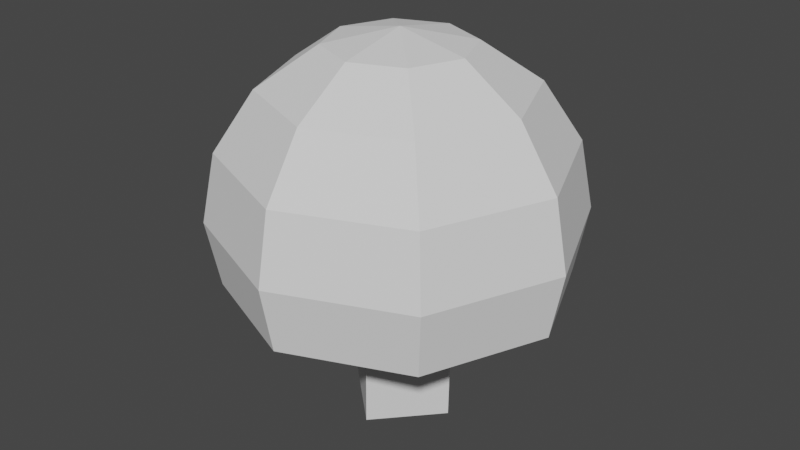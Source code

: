 # Source: mushroomsmall.blend  (saved by Blender 2.92.15; exported with 4.5.12 LTS)
import bpy
from mathutils import Matrix  # noqa: F401  (used for matrix-valued properties, if any)

bpy.ops.wm.read_factory_settings(use_empty=True)
scene = bpy.context.scene
scene.name = 'Scene'

# ---- collections
col_collection = bpy.data.collections.new('Collection'); scene.collection.children.link(col_collection)
col_collection_2 = bpy.data.collections.new('Collection 2'); scene.collection.children.link(col_collection_2)
col_collection_2_1 = bpy.data.collections.new('Collection 2 1'); col_collection_2.children.link(col_collection_2_1)

# ---- world
world_world = bpy.data.worlds.new('World'); scene.world = world_world
world_world.use_nodes = True; world_world.node_tree.nodes.clear()
_N = world_world.node_tree.nodes; _L = world_world.node_tree.links
n0 = _N.new('ShaderNodeOutputWorld'); n0.name = 'World Output'; n0.location = (300, 300)
n1 = _N.new('ShaderNodeBackground'); n1.name = 'Background'; n1.location = (10, 300)
n1.inputs[0].default_value = (0.05088, 0.05088, 0.05088, 1.0)
_L.new(n1.outputs[0], n0.inputs[0])
n0.is_active_output = True
world_world.color = (0.05088, 0.05088, 0.05088)
world_world.use_sun_shadow = False
world_world.sun_shadow_jitter_overblur = 0.0

# ---- meshes
me_sphere_001 = bpy.data.meshes.new('Sphere.001')
me_sphere_001.from_pydata([(0.0, 1.0, -0.6), (-1.068e-07, 4.423e-08, 0.4), (0.2706, 0.2706, 0.3239), (0.5, 0.5, 0.1071), (0.6533, 0.6533, -0.2173), (0.7071, 0.7071, -0.6), (0.6533, 0.6533, -0.9827), (0.7928, 0.7928, -0.6), (0.733, 0.733, -0.1729), (0.3827, 1.485e-07, 0.3239), (0.7071, 1.634e-07, 0.1071), (0.9239, 1.634e-07, -0.2173), (1.0, 1.336e-07, -0.6), (0.9239, 1.634e-07, -0.9827), (0.7373, -0.7373, -1.006), (0.7928, -0.7928, -0.6), (0.733, -0.733, -0.1729), (0.2706, -0.2706, 0.3239), (0.5, -0.5, 0.1071), (0.6533, -0.6533, -0.2173), (0.7071, -0.7071, -0.6), (0.6533, -0.6533, -0.9827), (0.5625, -0.5625, 0.19), (0.3068, -0.3068, 0.4337), (1.244e-08, -0.3827, 0.3239), (1.244e-08, -0.7071, 0.1071), (4.224e-08, -0.9239, -0.2173), (1.244e-08, -1.0, -0.6), (4.224e-08, -0.9239, -0.9827), (1.043, 1.587e-07, -1.006), (1.121, 1.27e-07, -0.6), (-0.2706, -0.2706, 0.3239), (-0.5, -0.5, 0.1071), (-0.6533, -0.6533, -0.2173), (-0.7071, -0.7071, -0.6), (-0.6533, -0.6533, -0.9827), (1.037, 1.621e-07, -0.1729), (0.7955, 1.622e-07, 0.19), (-0.3827, 1.634e-07, 0.3239), (-0.7071, 1.634e-07, 0.1071), (-0.9239, 1.038e-07, -0.2173), (-1.0, 1.634e-07, -0.6), (-0.9239, 1.038e-07, -0.9827), (0.4339, 1.467e-07, 0.4337), (0.7373, 0.7373, -1.006), (-0.2706, 0.2706, 0.3239), (-0.5, 0.5, 0.1071), (-0.6533, 0.6533, -0.2173), (-0.7071, 0.7071, -0.6), (-0.6533, 0.6533, -0.9827), (0.5625, 0.5625, 0.19), (0.3068, 0.3068, 0.4337), (-2.462e-09, 0.3827, 0.3239), (-1.736e-08, 0.7071, 0.1071), (-4.717e-08, 0.9239, -0.2173), (-4.717e-08, 0.9239, -0.9827), (-1.149e-07, 3.612e-08, 0.5212), (-9.3e-09, 1.121, -0.6), (1.289e-08, -0.4339, 0.4337), (1.117e-08, -0.7955, 0.19), (4.093e-08, -1.037, -0.1729), (7.125e-09, -1.121, -0.6), (4.224e-08, -1.043, -1.006), (-0.3068, -0.3068, 0.4337), (-0.5625, -0.5625, 0.19), (-0.733, -0.733, -0.1729), (-0.7928, -0.7928, -0.6), (-0.7373, -0.7373, -1.006), (-0.4339, 1.634e-07, 0.4337), (-0.7955, 1.647e-07, 0.19), (-1.037, 9.596e-08, -0.1729), (-1.121, 1.661e-07, -0.6), (-1.043, 1.015e-07, -1.006), (-0.3068, 0.3068, 0.4337), (-0.5625, 0.5625, 0.19), (-0.733, 0.733, -0.1729), (-0.7928, 0.7928, -0.6), (-0.7373, 0.7373, -1.006), (-2.462e-09, 0.4339, 0.4337), (-2.561e-08, 0.7955, 0.19), (-6.291e-08, 1.037, -0.1729), (-6.849e-08, 1.043, -1.006)], [], [(54, 4, 3, 53), (52, 2, 1), (16, 22, 59, 60), (79, 78, 51, 50), (0, 5, 4, 54), (53, 3, 2, 52), (57, 80, 8, 7), (55, 6, 5, 0), (62, 61, 66, 67), (5, 12, 11, 4), (3, 10, 9, 2), (61, 60, 65, 66), (6, 13, 12, 5), (4, 11, 10, 3), (2, 9, 1), (15, 16, 60, 61), (59, 58, 63, 64), (13, 21, 20, 12), (11, 19, 18, 10), (9, 17, 1), (22, 23, 58, 59), (60, 59, 64, 65), (12, 20, 19, 11), (10, 18, 17, 9), (21, 28, 27, 20), (19, 26, 25, 18), (17, 24, 1), (14, 15, 61, 62), (36, 37, 22, 16), (20, 27, 26, 19), (18, 25, 24, 17), (29, 30, 15, 14), (37, 43, 23, 22), (51, 56, 43), (27, 34, 33, 26), (25, 32, 31, 24), (8, 50, 37, 36), (28, 35, 34, 27), (26, 33, 32, 25), (24, 31, 1), (34, 41, 40, 33), (32, 39, 38, 31), (50, 51, 43, 37), (35, 42, 41, 34), (33, 40, 39, 32), (31, 38, 1), (30, 36, 16, 15), (44, 7, 30, 29), (81, 57, 7, 44), (42, 49, 48, 41), (40, 47, 46, 39), (38, 45, 1), (43, 56, 23), (7, 8, 36, 30), (41, 48, 47, 40), (39, 46, 45, 38), (47, 54, 53, 46), (45, 52, 1), (23, 56, 58), (78, 56, 51), (48, 0, 54, 47), (46, 53, 52, 45), (80, 79, 50, 8), (49, 55, 0, 48), (58, 56, 63), (66, 65, 70, 71), (64, 63, 68, 69), (67, 66, 71, 72), (65, 64, 69, 70), (63, 56, 68), (72, 71, 76, 77), (70, 69, 74, 75), (68, 56, 73), (71, 70, 75, 76), (69, 68, 73, 74), (75, 74, 79, 80), (73, 56, 78), (76, 75, 80, 57), (74, 73, 78, 79), (77, 76, 57, 81), (6, 55, 81, 44), (55, 49, 77, 81), (21, 13, 29, 14), (28, 21, 14, 62), (42, 35, 67, 72), (49, 42, 72, 77), (13, 6, 44, 29), (35, 28, 62, 67)])
_uv = me_sphere_001.uv_layers.new(name='UVMap')
_uv.uv.foreach_set('vector', [0.75, 0.625, 0.625, 0.625, 0.625, 0.75, 0.75, 0.75, 0.75, 0.875, 0.625, 0.875, 0.6875, 1.0, 0.375, 0.625, 0.375, 0.75, 0.25, 0.75, 0.25, 0.625, 0.75, 0.75, 0.75, 0.875, 0.625, 0.875, 0.625, 0.75, 0.75, 0.5, 0.625, 0.5, 0.625, 0.625, 0.75, 0.625, 0.75, 0.75, 0.625, 0.75, 0.625, 0.875, 0.75, 0.875, 0.75, 0.5, 0.75, 0.625, 0.625, 0.625, 0.625, 0.5, 0.75, 0.375, 0.625, 0.375, 0.625, 0.5, 0.75, 0.5, 0.25, 0.375, 0.25, 0.5, 0.125, 0.5, 0.125, 0.375, 0.625, 0.5, 0.5, 0.5, 0.5, 0.625, 0.625, 0.625, 0.625, 0.75, 0.5, 0.75, 0.5, 0.875, 0.625, 0.875, 0.25, 0.5, 0.25, 0.625, 0.125, 0.625, 0.125, 0.5, 0.625, 0.375, 0.5, 0.375, 0.5, 0.5, 0.625, 0.5, 0.625, 0.625, 0.5, 0.625, 0.5, 0.75, 0.625, 0.75, 0.625, 0.875, 0.5, 0.875, 0.5625, 1.0, 0.375, 0.5, 0.375, 0.625, 0.25, 0.625, 0.25, 0.5, 0.25, 0.75, 0.25, 0.875, 0.125, 0.875, 0.125, 0.75, 0.5, 0.375, 0.375, 0.375, 0.375, 0.5, 0.5, 0.5, 0.5, 0.625, 0.375, 0.625, 0.375, 0.75, 0.5, 0.75, 0.5, 0.875, 0.375, 0.875, 0.4375, 1.0, 0.375, 0.75, 0.375, 0.875, 0.25, 0.875, 0.25, 0.75, 0.25, 0.625, 0.25, 0.75, 0.125, 0.75, 0.125, 0.625, 0.5, 0.5, 0.375, 0.5, 0.375, 0.625, 0.5, 0.625, 0.5, 0.75, 0.375, 0.75, 0.375, 0.875, 0.5, 0.875, 0.375, 0.375, 0.25, 0.375, 0.25, 0.5, 0.375, 0.5, 0.375, 0.625, 0.25, 0.625, 0.25, 0.75, 0.375, 0.75, 0.375, 0.875, 0.25, 0.875, 0.3125, 1.0, 0.375, 0.375, 0.375, 0.5, 0.25, 0.5, 0.25, 0.375, 0.5, 0.625, 0.5, 0.75, 0.375, 0.75, 0.375, 0.625, 0.375, 0.5, 0.25, 0.5, 0.25, 0.625, 0.375, 0.625, 0.375, 0.75, 0.25, 0.75, 0.25, 0.875, 0.375, 0.875, 0.5, 0.375, 0.5, 0.5, 0.375, 0.5, 0.375, 0.375, 0.5, 0.75, 0.5, 0.875, 0.375, 0.875, 0.375, 0.75, 0.625, 0.875, 0.5625, 1.0, 0.5, 0.875, 0.25, 0.5, 0.125, 0.5, 0.125, 0.625, 0.25, 0.625, 0.25, 0.75, 0.125, 0.75, 0.125, 0.875, 0.25, 0.875, 0.625, 0.625, 0.625, 0.75, 0.5, 0.75, 0.5, 0.625, 0.25, 0.375, 0.125, 0.375, 0.125, 0.5, 0.25, 0.5, 0.25, 0.625, 0.125, 0.625, 0.125, 0.75, 0.25, 0.75, 0.25, 0.875, 0.125, 0.875, 0.1875, 1.0, 0.125, 0.5, 0.0, 0.5, 0.0, 0.625, 0.125, 0.625, 0.125, 0.75, 0.0, 0.75, 0.0, 0.875, 0.125, 0.875, 0.625, 0.75, 0.625, 0.875, 0.5, 0.875, 0.5, 0.75, 0.125, 0.375, 0.0, 0.375, 0.0, 0.5, 0.125, 0.5, 0.125, 0.625, 0.0, 0.625, 0.0, 0.75, 0.125, 0.75, 0.125, 0.875, 0.0, 0.875, 0.0625, 1.0, 0.5, 0.5, 0.5, 0.625, 0.375, 0.625, 0.375, 0.5, 0.625, 0.375, 0.625, 0.5, 0.5, 0.5, 0.5, 0.375, 0.75, 0.375, 0.75, 0.5, 0.625, 0.5, 0.625, 0.375, 1.0, 0.375, 0.875, 0.375, 0.875, 0.5, 1.0, 0.5, 1.0, 0.625, 0.875, 0.625, 0.875, 0.75, 1.0, 0.75, 1.0, 0.875, 0.875, 0.875, 0.9375, 1.0, 0.5, 0.875, 0.4375, 1.0, 0.375, 0.875, 0.625, 0.5, 0.625, 0.625, 0.5, 0.625, 0.5, 0.5, 1.0, 0.5, 0.875, 0.5, 0.875, 0.625, 1.0, 0.625, 1.0, 0.75, 0.875, 0.75, 0.875, 0.875, 1.0, 0.875, 0.875, 0.625, 0.75, 0.625, 0.75, 0.75, 0.875, 0.75, 0.875, 0.875, 0.75, 0.875, 0.8125, 1.0, 0.375, 0.875, 0.3125, 1.0, 0.25, 0.875, 0.75, 0.875, 0.6875, 1.0, 0.625, 0.875, 0.875, 0.5, 0.75, 0.5, 0.75, 0.625, 0.875, 0.625, 0.875, 0.75, 0.75, 0.75, 0.75, 0.875, 0.875, 0.875, 0.75, 0.625, 0.75, 0.75, 0.625, 0.75, 0.625, 0.625, 0.875, 0.375, 0.75, 0.375, 0.75, 0.5, 0.875, 0.5, 0.25, 0.875, 0.1875, 1.0, 0.125, 0.875, 0.125, 0.5, 0.125, 0.625, 0.0, 0.625, 0.0, 0.5, 0.125, 0.75, 0.125, 0.875, 0.0, 0.875, 0.0, 0.75, 0.125, 0.375, 0.125, 0.5, 0.0, 0.5, 0.0, 0.375, 0.125, 0.625, 0.125, 0.75, 0.0, 0.75, 0.0, 0.625, 0.125, 0.875, 0.0625, 1.0, 0.0, 0.875, 1.0, 0.375, 1.0, 0.5, 0.875, 0.5, 0.875, 0.375, 1.0, 0.625, 1.0, 0.75, 0.875, 0.75, 0.875, 0.625, 1.0, 0.875, 0.9375, 1.0, 0.875, 0.875, 1.0, 0.5, 1.0, 0.625, 0.875, 0.625, 0.875, 0.5, 1.0, 0.75, 1.0, 0.875, 0.875, 0.875, 0.875, 0.75, 0.875, 0.625, 0.875, 0.75, 0.75, 0.75, 0.75, 0.625, 0.875, 0.875, 0.8125, 1.0, 0.75, 0.875, 0.875, 0.5, 0.875, 0.625, 0.75, 0.625, 0.75, 0.5, 0.875, 0.75, 0.875, 0.875, 0.75, 0.875, 0.75, 0.75, 0.875, 0.375, 0.875, 0.5, 0.75, 0.5, 0.75, 0.375, 0.625, 0.375, 0.75, 0.375, 0.75, 0.375, 0.625, 0.375, 0.75, 0.375, 0.875, 0.375, 0.875, 0.375, 0.75, 0.375, 0.375, 0.375, 0.5, 0.375, 0.5, 0.375, 0.375, 0.375, 0.25, 0.375, 0.375, 0.375, 0.375, 0.375, 0.25, 0.375, 0.0, 0.375, 0.125, 0.375, 0.125, 0.375, 0.0, 0.375, 0.875, 0.375, 1.0, 0.375, 1.0, 0.375, 0.875, 0.375, 0.5, 0.375, 0.625, 0.375, 0.625, 0.375, 0.5, 0.375, 0.125, 0.375, 0.25, 0.375, 0.25, 0.375, 0.125, 0.375])
me_sphere_001.use_remesh_fix_poles = True
me_sphere_001.use_remesh_preserve_attributes = False
me_sphere_001.use_mirror_vertex_groups = False
me_sphere_001.update()
me_cube_001 = bpy.data.meshes.new('Cube.001')
me_cube_001.from_pydata([(0.00863, -0.005634, -0.4251), (0.0138, -0.002158, 1.754), (0.0164, -0.0003033, 0.4183), (0.02069, -0.03879, 0.8402), (0.02993, -0.02505, -0.01298)], [(3, 1), (4, 2), (2, 3), (0, 4)], [])
_uv = me_cube_001.uv_layers.new(name='UVMap')
_uv.uv.foreach_set('vector', [])
me_cube_001.use_remesh_fix_poles = True
me_cube_001.use_remesh_preserve_attributes = False
me_cube_001.use_mirror_vertex_groups = False
me_cube_001.update()

# ---- objects
ob_sphere = bpy.data.objects.new('Sphere', me_sphere_001)
ob_cube = bpy.data.objects.new('Cube', me_cube_001)

# ---- transforms, parenting, visibility, modifiers, constraints
ob_sphere.location = (-0.001937, -0.0095, 1.701)
ob_sphere.lineart.crease_threshold = 0.0
ob_cube.location = (0.0, 0.0, 0.3)
ob_cube.lineart.crease_threshold = 0.0
_m = ob_cube.modifiers.new('Skin', 'SKIN')
_m.use_x_symmetry = False

# ---- collection membership
col_collection.objects.link(ob_sphere)
col_collection_2_1.objects.link(ob_cube)

# ---- scene / render settings (as saved in the file)
scene.frame_start = 1; scene.frame_end = 250; scene.frame_set(1)
scene.render.engine = 'BLENDER_EEVEE_NEXT'
scene.cycles.use_denoising = False
scene.cycles.samples = 128
scene.cycles.sampling_pattern = 'TABULATED_SOBOL'
scene.cycles.use_adaptive_sampling = False
scene.cycles.use_light_tree = False
scene.view_settings.view_transform = 'Filmic'
bpy.context.view_layer.update()

# ---- added for rendering (the .blend has no active camera and no usable light): camera, sun
cam_auto = bpy.data.cameras.new('AutoCamera')
cam_auto.lens = 50.0
cam_auto.sensor_width = 36.0
cam_auto.clip_end = 1000.0
ob_auto_camera = bpy.data.objects.new('AutoCamera', cam_auto)
scene.collection.objects.link(ob_auto_camera)
ob_auto_camera.location = (3.66427, -4.40895, 3.9676)
ob_auto_camera.rotation_euler = (1.09748, -7.21219e-08, 0.694738)
scene.camera = ob_auto_camera
light_auto_sun = bpy.data.lights.new('AutoSun', 'SUN')
light_auto_sun.energy = 3.0
light_auto_sun.angle = 0.0523599
ob_auto_sun = bpy.data.objects.new('AutoSun', light_auto_sun)
scene.collection.objects.link(ob_auto_sun)
ob_auto_sun.rotation_euler = (0.872665, 0.174533, 0.523599)
bpy.context.view_layer.update()
